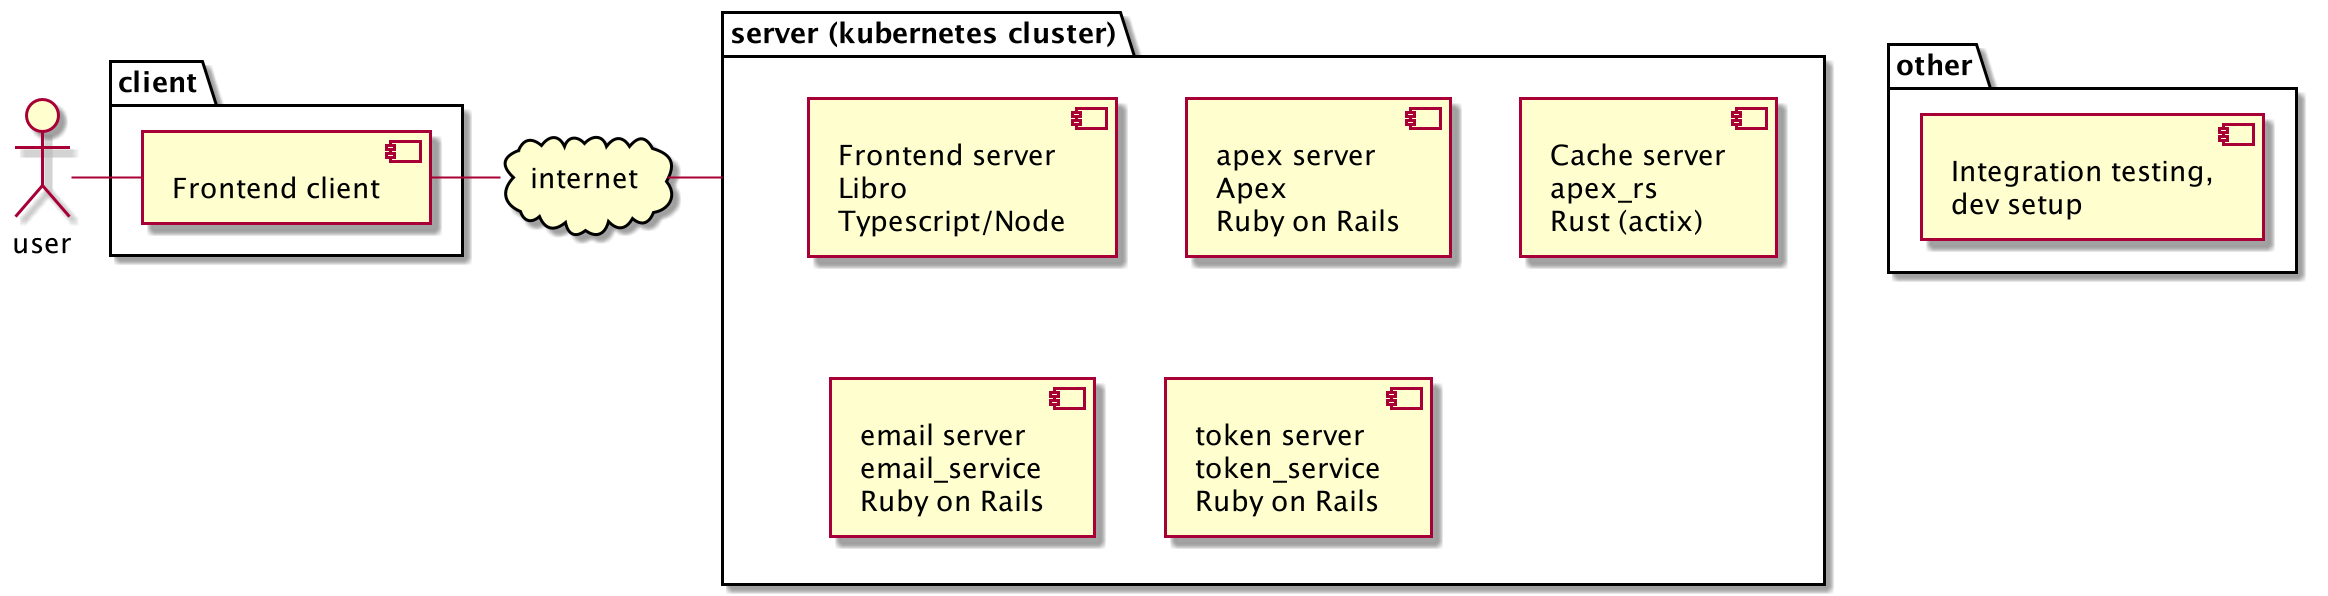

The diagram above was rendered by PlantUML. Its source (embedded in the PNG):
@startuml
' Components - high level - overview
actor user
cloud internet

folder client {
    component frontend_client as "Frontend client"
}
folder server as "server (kubernetes cluster)" {
    component frontend_server as "Frontend server\nLibro\nTypescript/Node"
    component apex as "apex server\nApex\nRuby on Rails"
    component cache as "Cache server\napex_rs\nRust (actix)"
    component email as "email server\nemail_service\nRuby on Rails"
    component token as "token server\ntoken_service\nRuby on Rails"
}

folder other {
    component core as "Integration testing,\ndev setup"
}

user - frontend_client
frontend_client - internet
internet - server
@enduml